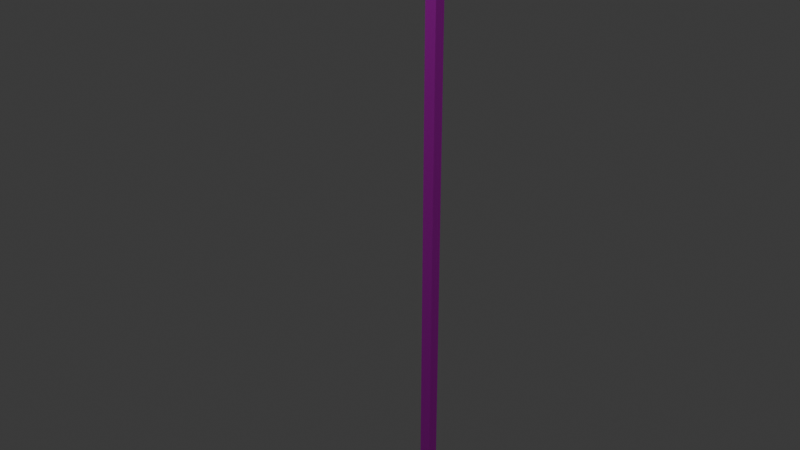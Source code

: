 # Source: lamp_post.blend  (saved by Blender 4.3.32; exported with 4.5.12 LTS)
import bpy
from mathutils import Matrix  # noqa: F401  (used for matrix-valued properties, if any)

bpy.ops.wm.read_factory_settings(use_empty=True)
scene = bpy.context.scene
scene.name = 'Scene'

# ---- collections
col_collection = bpy.data.collections.new('Collection'); scene.collection.children.link(col_collection)

# ---- images (referenced by path relative to the original .blend; pixels are not part of the script)
import os
ASSET_DIR = os.environ.get("B2B_ASSET_DIR", "")  # directory of the original .blend (textures are referenced by path, not embedded)
HERE = os.path.dirname(os.path.abspath(__file__))  # packed textures are extracted next to this script under _unpacked/

def load_image(name, relpath, width, height, colorspace="sRGB"):
    """Load a texture the original file referenced (path relative to the .blend, or extracted next to this script)."""
    p = next((c for c in (os.path.join(HERE, relpath), os.path.join(ASSET_DIR, relpath)) if relpath and os.path.exists(c)), "")
    if p:
        img = bpy.data.images.load(p, check_existing=True)
        img.name = name
    else:  # same state as the original file: an image datablock whose file is absent (Cycles renders it pink)
        img = bpy.data.images.new(name, width, height)
        img.source = "FILE"
        img.filepath = "//" + (relpath or name)
    img.colorspace_settings.name = colorspace
    return img
img_tiling_png = load_image('tiling.png', 'tiling.png', 1024, 1024, 'sRGB')

# ---- materials (node trees are filled in below, after node groups)
mat_blacktiling = bpy.data.materials.new('BlackTiling')

# ---- material node trees
mat_blacktiling.use_nodes = True; mat_blacktiling.node_tree.nodes.clear()
_N = mat_blacktiling.node_tree.nodes; _L = mat_blacktiling.node_tree.links
n0 = _N.new('ShaderNodeBsdfPrincipled'); n0.name = 'Principled BSDF'; n0.location = (10, 300)
n0.inputs[2].default_value = 1.0
n1 = _N.new('ShaderNodeOutputMaterial'); n1.name = 'Material Output'; n1.location = (300, 300)
n2 = _N.new('ShaderNodeTexImage'); n2.name = 'Image Texture'; n2.location = (-280, 280)
n2.image = img_tiling_png
_L.new(n0.outputs[0], n1.inputs[0])
_L.new(n2.outputs[0], n0.inputs[0])
n1.is_active_output = True

# ---- world
world_world = bpy.data.worlds.new('World'); scene.world = world_world
world_world.use_nodes = True; world_world.node_tree.nodes.clear()
_N = world_world.node_tree.nodes; _L = world_world.node_tree.links
n0 = _N.new('ShaderNodeOutputWorld'); n0.name = 'World Output'; n0.location = (300, 300)
n1 = _N.new('ShaderNodeBackground'); n1.name = 'Background'; n1.location = (10, 300)
n1.inputs[0].default_value = (0.05088, 0.05088, 0.05088, 1.0)
_L.new(n1.outputs[0], n0.inputs[0])
n0.is_active_output = True
world_world.color = (0.05088, 0.05088, 0.05088)
world_world.sun_shadow_jitter_overblur = 0.0

# ---- lights
light_point = bpy.data.lights.new('Point', 'POINT')
light_point.energy = 624.8
light_point.shadow_soft_size = 11.62

# ---- meshes
me_cube_003 = bpy.data.meshes.new('Cube.003')
me_cube_003.from_pydata([(-0.075, -0.075, -0.075), (-0.075, -0.075, 7.296), (-0.075, 0.075, -0.075), (-0.075, 0.075, 7.296), (0.075, -0.075, -0.075), (0.075, -0.075, 7.296), (0.075, 0.075, -0.075), (0.075, 0.075, 7.296), (-0.07535, -0.256, 7.416), (-0.07535, -0.174, 7.542), (0.07465, -0.174, 7.542), (0.07465, -0.256, 7.416), (-0.07372, -0.3939, 7.536), (-0.07372, -0.4076, 7.686), (0.07628, -0.4076, 7.686), (0.07628, -0.3939, 7.536), (-0.1921, -0.5797, 7.4), (-0.1921, -0.615, 7.785), (0.1946, -0.615, 7.785), (0.1946, -0.5797, 7.4), (-0.1921, -1.239, 7.34), (-0.1921, -1.275, 7.725), (0.1946, -1.275, 7.725), (0.1946, -1.239, 7.34)], [], [(0, 1, 3, 2), (2, 3, 7, 6), (6, 7, 5, 4), (4, 5, 1, 0), (2, 6, 4, 0), (7, 3, 9, 10), (8, 11, 15, 12), (5, 7, 10, 11), (3, 1, 8, 9), (1, 5, 11, 8), (14, 13, 17, 18), (10, 9, 13, 14), (11, 10, 14, 15), (9, 8, 12, 13), (19, 18, 22, 23), (15, 14, 18, 19), (13, 12, 16, 17), (12, 15, 19, 16), (22, 21, 20, 23), (17, 16, 20, 21), (16, 19, 23, 20), (18, 17, 21, 22)])
_uv = me_cube_003.uv_layers.new(name='UVMap')
_uv.uv.foreach_set('vector', [0.245, 0.6254, 0.2477, 0.6254, 0.2477, 0.6282, 0.245, 0.6282, 0.245, 0.6282, 0.2477, 0.6282, 0.2477, 0.6309, 0.245, 0.6309, 0.245, 0.6309, 0.2477, 0.6309, 0.2477, 0.6336, 0.245, 0.6336, 0.245, 0.6336, 0.2477, 0.6336, 0.2477, 0.6363, 0.245, 0.6363, 0.2423, 0.6309, 0.245, 0.6309, 0.245, 0.6336, 0.2423, 0.6336, 0.2477, 0.6309, 0.2477, 0.6282, 0.2477, 0.6282, 0.2477, 0.6309, 0.2477, 0.6363, 0.2477, 0.6336, 0.2477, 0.6336, 0.2477, 0.6363, 0.2477, 0.6336, 0.2477, 0.6309, 0.2477, 0.6309, 0.2477, 0.6336, 0.2477, 0.6282, 0.2477, 0.6254, 0.2477, 0.6254, 0.2477, 0.6282, 0.2477, 0.6363, 0.2477, 0.6336, 0.2477, 0.6336, 0.2477, 0.6363, 0.2477, 0.6309, 0.2477, 0.6282, 0.2477, 0.6282, 0.2477, 0.6309, 0.2477, 0.6309, 0.2477, 0.6282, 0.2477, 0.6282, 0.2477, 0.6309, 0.2477, 0.6336, 0.2477, 0.6309, 0.2477, 0.6309, 0.2477, 0.6336, 0.2477, 0.6282, 0.2477, 0.6254, 0.2477, 0.6254, 0.2477, 0.6282, 0.2477, 0.6336, 0.2477, 0.6309, 0.2477, 0.6309, 0.2477, 0.6336, 0.2477, 0.6336, 0.2477, 0.6309, 0.2477, 0.6309, 0.2477, 0.6336, 0.2477, 0.6282, 0.2477, 0.6254, 0.2477, 0.6254, 0.2477, 0.6282, 0.2477, 0.6363, 0.2477, 0.6336, 0.2477, 0.6336, 0.2477, 0.6363, 0.2477, 0.6309, 0.2504, 0.6309, 0.2504, 0.6336, 0.2477, 0.6336, 0.2477, 0.6282, 0.2477, 0.6254, 0.2477, 0.6254, 0.2477, 0.6282, 0.2477, 0.6363, 0.2477, 0.6336, 0.2477, 0.6336, 0.2477, 0.6363, 0.2477, 0.6309, 0.2477, 0.6282, 0.2477, 0.6282, 0.2477, 0.6309])
me_cube_003.materials.append(mat_blacktiling)
me_cube_003.update()

# ---- objects
ob_point = bpy.data.objects.new('Point', light_point)
ob_lamppost_col = bpy.data.objects.new('LampPost-col', me_cube_003)

# ---- transforms, parenting, visibility, modifiers, constraints
ob_point.parent = ob_lamppost_col
ob_point.matrix_parent_inverse = Matrix(((1.0, -0.0, 0.0, 24.94), (-0.0, 1.0, -0.0, 27.27), (-0.0, -0.0, 1.0, 2.847), (-0.0, 0.0, -0.0, 1.0)))
ob_point.location = (-24.94, -28.34, 4.467)
ob_lamppost_col.location = (0.0, 0.0, 0.0)

# ---- collection membership
col_collection.objects.link(ob_point)
col_collection.objects.link(ob_lamppost_col)

# ---- scene / render settings (as saved in the file)
scene.frame_start = 1; scene.frame_end = 250; scene.frame_set(1)
scene.render.engine = 'BLENDER_EEVEE_NEXT'
bpy.context.view_layer.update()

# ---- added for rendering (the .blend has no active camera): camera
cam_auto = bpy.data.cameras.new('AutoCamera')
cam_auto.lens = 50.0
cam_auto.sensor_width = 36.0
cam_auto.clip_end = 1000.0
ob_auto_camera = bpy.data.objects.new('AutoCamera', cam_auto)
scene.collection.objects.link(ob_auto_camera)
ob_auto_camera.location = (7.38895, -9.46499, 9.76531)
ob_auto_camera.rotation_euler = (1.09748, -7.21219e-08, 0.694738)
scene.camera = ob_auto_camera
bpy.context.view_layer.update()
